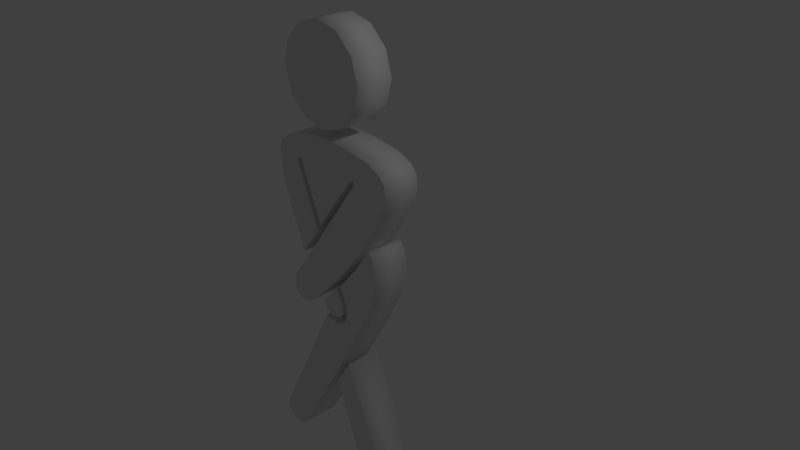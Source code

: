 # Source: Incontenent.blend  (saved by Blender 2.76.0; exported with 4.5.12 LTS)
import bpy
from mathutils import Matrix  # noqa: F401  (used for matrix-valued properties, if any)

bpy.ops.wm.read_factory_settings(use_empty=True)
scene = bpy.context.scene
scene.name = 'Scene'

# ---- collections
col_collection_1 = bpy.data.collections.new('Collection 1'); scene.collection.children.link(col_collection_1)

# ---- world
world_world = bpy.data.worlds.new('World'); scene.world = world_world
world_world.color = (0.05088, 0.05088, 0.05088)
world_world.use_sun_shadow = False
world_world.sun_shadow_jitter_overblur = 0.0
world_world.cycles.sampling_method = 'MANUAL'
world_world.cycles.sample_map_resolution = 256

# ---- cameras
cam_camera = bpy.data.cameras.new('Camera')
cam_camera.clip_end = 100.0
cam_camera.lens = 35.0
cam_camera.sensor_width = 32.0
cam_camera.sensor_height = 18.0
cam_camera.ortho_scale = 7.314
cam_camera.dof.focus_distance = 0.0
cam_camera.dof.aperture_fstop = 128.0

# ---- lights
light_lamp = bpy.data.lights.new('Lamp', 'POINT')
light_lamp.transmission_factor = 0.0
light_lamp.cutoff_distance = 30.0
light_lamp.energy = 100.0
light_lamp.shadow_buffer_clip_start = 1.001
light_lamp.shadow_soft_size = 0.1
light_lamp.shadow_maximum_resolution = 0.006
light_lamp.use_absolute_resolution = True
light_lamp.cycles.use_multiple_importance_sampling = False

# ---- meshes
me_cylinder = bpy.data.meshes.new('Cylinder')
me_cylinder.from_pydata([(-0.6987, -1.737, 1.0), (0.0, 1.0, 1.0), (-0.7823, -1.729, 1.0), (0.5, 0.866, 1.0), (-0.8126, -1.797, 1.0), (0.866, 0.5, 1.0), (-0.3266, -3.127, 1.0), (1.0, -4.371e-08, 1.0), (-0.7823, -3.734, 1.0), (0.866, -0.5, 1.0), (-1.139, -2.815, 1.0), (0.5, -0.866, 1.0), (-1.321, -2.139, 1.0), (1.51e-07, -1.0, 1.0), (-1.352, -1.775, 1.0), (-0.5, -0.866, 1.0), (-1.314, -1.554, 1.0), (-0.866, -0.5, 1.0), (-1.025, -1.342, 1.0), (-1.0, -4.649e-07, 1.0), (-0.5164, -1.182, 1.0), (-0.866, 0.5, 1.0), (1.51e-07, -1.152, 1.0), (-0.5, 0.866, 1.0), (-0.2278, -2.982, 1.0), (0.6987, -1.782, 1.0), (0.7898, -1.752, 1.0), (0.805, -1.835, 1.0), (0.06835, -2.815, 1.0), (-0.6835, -3.825, 1.0), (-1.078, -4.342, 1.0), (-1.17, -4.532, 1.0), (-1.139, -4.782, 1.0), (-0.9569, -4.904, 1.0), (-0.6759, -4.843, 1.0), (-0.4937, -4.699, 1.0), (0.1443, -4.068, 1.0), (0.9721, -3.096, 1.0), (1.534, -2.185, 1.0), (1.633, -1.851, 1.0), (1.602, -1.592, 1.0), (1.473, -1.433, 1.0), (1.162, -1.289, 1.0), (0.5392, -1.182, 1.0), (1.162, -3.028, 1.0), (1.268, -3.202, 1.0), (1.321, -3.385, 1.0), (1.314, -3.764, 1.0), (1.208, -4.144, 1.0), (0.7974, -4.949, 1.0), (-0.8582, -7.767, 1.0), (-1.154, -8.223, 1.0), (-1.314, -8.329, 1.0), (-1.489, -8.321, 1.0), (-1.648, -8.261, 1.0), (-1.747, -8.131, 1.0), (-1.754, -7.949, 1.0), (-1.511, -7.478, 1.0), (-0.1671, -4.942, 1.0), (-0.03797, -5.002, 1.0), (0.2127, -4.995, 1.0), (0.3645, -4.888, 1.0), (0.4405, -4.775, 1.0), (0.4481, -4.478, 1.0), (0.2886, -4.121, 1.0), (0.6607, -3.681, 1.0), (0.4481, -5.83, 1.0), (1.337, -8.048, 1.0), (1.397, -8.268, 1.0), (1.306, -8.42, 1.0), (1.124, -8.504, 1.0), (0.9114, -8.488, 1.0), (0.7823, -8.397, 1.0), (0.06835, -6.453, 1.0), (-0.2582, -4.653, 1.0), (0.1671, -4.22, 1.0), (0.3114, -4.524, 1.0), (0.319, -4.737, 1.0), (0.1823, -4.858, 1.0), (0.01519, -4.866, 1.0), (-0.1291, -4.797, 1.0), (-0.6987, -1.737, 0.2276), (0.0, 1.0, 0.2276), (-0.7823, -1.729, 0.2276), (0.5, 0.866, 0.2276), (-0.8126, -1.797, 0.2276), (0.866, 0.5, 0.2276), (-0.3266, -3.127, 0.2276), (1.0, 1.46e-08, 0.2276), (-0.7823, -3.734, 0.2276), (0.866, -0.5, 0.2276), (-1.139, -2.815, 0.2276), (0.5, -0.866, 0.2276), (-1.321, -2.139, 0.2276), (1.51e-07, -1.0, 0.2276), (-1.352, -1.775, 0.2276), (-0.5, -0.866, 0.2276), (-1.314, -1.554, 0.2276), (-0.866, -0.5, 0.2276), (-1.025, -1.342, 0.2276), (-1.0, -4.066e-07, 0.2276), (-0.5164, -1.182, 0.2276), (-0.866, 0.5, 0.2276), (1.51e-07, -1.152, 0.2276), (-0.5, 0.866, 0.2276), (-0.2278, -2.982, 0.2276), (0.6987, -1.782, 0.2276), (0.7898, -1.752, 0.2276), (0.805, -1.835, 0.2276), (0.06835, -2.815, 0.2276), (-0.6835, -3.825, 0.2276), (-1.078, -4.342, 0.2276), (-1.17, -4.532, 0.2276), (-1.139, -4.782, 0.2276), (-0.9569, -4.904, 0.2276), (-0.6759, -4.843, 0.2276), (-0.4937, -4.699, 0.2276), (0.1443, -4.068, 0.2276), (0.9721, -3.096, 0.2276), (1.534, -2.185, 0.2276), (1.633, -1.851, 0.2276), (1.602, -1.592, 0.2276), (1.473, -1.433, 0.2276), (1.162, -1.289, 0.2276), (0.5392, -1.182, 0.2276), (1.162, -3.028, 0.2276), (1.268, -3.202, 0.2276), (1.321, -3.385, 0.2276), (1.314, -3.764, 0.2276), (1.208, -4.144, 0.2276), (0.7974, -4.949, 0.2276), (-0.8582, -7.767, 0.2276), (-1.154, -8.223, 0.2276), (-1.314, -8.329, 0.2276), (-1.489, -8.321, 0.2276), (-1.648, -8.261, 0.2276), (-1.747, -8.131, 0.2276), (-1.754, -7.949, 0.2276), (-1.511, -7.478, 0.2276), (-0.1671, -4.942, 0.2276), (-0.03797, -5.002, 0.2276), (0.2127, -4.995, 0.2276), (0.3645, -4.888, 0.2276), (0.4405, -4.775, 0.2276), (0.4481, -4.478, 0.2276), (0.2886, -4.121, 0.2276), (0.6607, -3.681, 0.2276), (0.4481, -5.83, 0.2276), (1.337, -8.048, 0.2276), (1.397, -8.268, 0.2276), (1.306, -8.42, 0.2276), (1.124, -8.504, 0.2276), (0.9114, -8.488, 0.2276), (0.7823, -8.397, 0.2276), (0.06835, -6.453, 0.2276), (-0.2582, -4.653, 0.2276), (0.1671, -4.22, 0.2276), (0.3114, -4.524, 0.2276), (0.319, -4.737, 0.2276), (0.1823, -4.858, 0.2276), (0.01519, -4.866, 0.2276), (-0.1291, -4.797, 0.2276)], [], [(34, 35, 30, 31), (33, 34, 31, 32), (28, 29, 36, 37), (27, 28, 37, 38), (42, 26, 27, 38, 39, 40, 41), (25, 26, 42, 43), (25, 43, 22, 20, 0, 24), (2, 0, 20, 18, 16), (10, 4, 2, 16, 14, 12), (3, 1, 23, 21, 19, 17, 15, 13, 11, 9, 7, 5), (29, 30, 35, 36), (6, 4, 10, 8), (76, 75, 74, 80), (80, 79, 77, 76), (79, 78, 77), (57, 50, 59, 58), (50, 57, 56, 51), (51, 56, 55, 52), (53, 52, 55, 54), (49, 60, 59, 50), (60, 49, 61), (62, 61, 49), (48, 63, 62, 49), (47, 65, 64, 63, 48), (65, 47, 44), (45, 44, 47, 46), (66, 73, 72, 67), (67, 72, 71, 68), (69, 68, 71, 70), (115, 112, 111, 116), (114, 113, 112, 115), (109, 118, 117, 110), (108, 119, 118, 109), (123, 122, 121, 120, 119, 108, 107), (106, 124, 123, 107), (106, 105, 81, 101, 103, 124), (83, 97, 99, 101, 81), (91, 93, 95, 97, 83, 85), (84, 86, 88, 90, 92, 94, 96, 98, 100, 102, 104, 82), (110, 117, 116, 111), (87, 89, 91, 85), (157, 161, 155, 156), (161, 157, 158, 160), (160, 158, 159), (138, 139, 140, 131), (131, 132, 137, 138), (132, 133, 136, 137), (134, 135, 136, 133), (130, 131, 140, 141), (141, 142, 130), (143, 130, 142), (129, 130, 143, 144), (128, 129, 144, 145, 146), (146, 125, 128), (126, 127, 128, 125), (147, 148, 153, 154), (148, 149, 152, 153), (150, 151, 152, 149), (44, 125, 146, 65), (10, 12, 93, 91), (12, 14, 95, 93), (66, 67, 148, 147), (19, 100, 98, 17), (35, 34, 115, 116), (67, 68, 149, 148), (14, 16, 97, 95), (3, 84, 82, 1), (68, 69, 150, 149), (16, 18, 99, 97), (34, 33, 114, 115), (69, 70, 151, 150), (45, 126, 125, 44), (21, 102, 100, 19), (32, 31, 112, 113), (70, 71, 152, 151), (46, 127, 126, 45), (18, 20, 101, 99), (31, 30, 111, 112), (71, 72, 153, 152), (47, 128, 127, 46), (20, 22, 103, 101), (5, 86, 84, 3), (72, 73, 154, 153), (48, 129, 128, 47), (23, 104, 102, 21), (30, 29, 110, 111), (73, 66, 147, 154), (49, 130, 129, 48), (29, 28, 109, 110), (74, 75, 156, 155), (50, 131, 130, 49), (33, 32, 113, 114), (7, 88, 86, 5), (75, 76, 157, 156), (51, 132, 131, 50), (1, 82, 104, 23), (28, 27, 108, 109), (76, 77, 158, 157), (52, 133, 132, 51), (36, 35, 116, 117), (27, 26, 107, 108), (77, 78, 159, 158), (53, 134, 133, 52), (37, 36, 117, 118), (9, 90, 88, 7), (78, 79, 160, 159), (54, 135, 134, 53), (38, 37, 118, 119), (26, 25, 106, 107), (80, 74, 155, 161), (55, 136, 135, 54), (39, 38, 119, 120), (25, 24, 105, 106), (79, 80, 161, 160), (56, 137, 136, 55), (40, 39, 120, 121), (11, 92, 90, 9), (57, 138, 137, 56), (41, 40, 121, 122), (24, 0, 81, 105), (58, 139, 138, 57), (42, 41, 122, 123), (0, 2, 83, 81), (59, 140, 139, 58), (43, 42, 123, 124), (13, 94, 92, 11), (60, 141, 140, 59), (22, 43, 124, 103), (2, 4, 85, 83), (61, 142, 141, 60), (4, 6, 87, 85), (62, 143, 142, 61), (15, 96, 94, 13), (63, 144, 143, 62), (6, 8, 89, 87), (64, 145, 144, 63), (8, 10, 91, 89), (65, 146, 145, 64), (17, 98, 96, 15)])
me_cylinder.polygons.foreach_set('use_smooth', [0, 0, 0, 0, 0, 0, 0, 0, 0, 0, 0, 0, 0, 0, 0, 0, 0, 0, 0, 0, 0, 0, 0, 0, 0, 0, 0, 0, 0, 0, 0, 0, 0, 0, 0, 0, 0, 0, 0, 0, 0, 0, 0, 0, 0, 0, 0, 0, 0, 0, 0, 0, 0, 0, 0, 0, 0, 0, 1, 1, 1, 1, 1, 1, 1, 1, 1, 1, 1, 1, 1, 1, 1, 1, 1, 1, 1, 1, 1, 1, 1, 1, 1, 1, 1, 1, 1, 1, 1, 1, 1, 1, 1, 1, 1, 1, 1, 1, 1, 1, 1, 1, 1, 1, 1, 1, 1, 1, 1, 1, 1, 1, 1, 1, 1, 1, 1, 1, 1, 1, 1, 1, 1, 1, 1, 1, 1, 1, 1, 1, 1, 1, 1, 1, 1, 1, 1, 1, 1])
me_cylinder.use_remesh_preserve_volume = False
me_cylinder.use_remesh_preserve_attributes = False
me_cylinder.use_mirror_vertex_groups = False
me_cylinder.update()

# ---- objects
ob_cylinder = bpy.data.objects.new('Cylinder', me_cylinder)
ob_lamp = bpy.data.objects.new('Lamp', light_lamp)
ob_camera = bpy.data.objects.new('Camera', cam_camera)

# ---- transforms, parenting, visibility, modifiers, constraints
ob_cylinder.location = (-0.09345, 0.0, 2.481)
ob_cylinder.rotation_euler = (1.571, -0.0, 0.0)
ob_cylinder.scale = (0.6473, 0.6473, 0.6473)
ob_cylinder.lineart.crease_threshold = 0.0
ob_lamp.location = (4.076, 1.005, 5.904)
ob_lamp.rotation_euler = (0.6503, 0.05522, 1.866)
ob_lamp.lock_rotations_4d = False
ob_lamp.empty_display_type = 'ARROWS'
ob_lamp.color = (0.0, 0.0, 0.0, 0.0)
ob_lamp.lineart.crease_threshold = 0.0
ob_camera.location = (7.481, -6.508, 5.344)
ob_camera.rotation_euler = (1.109, 0.01082, 0.8149)
ob_camera.lock_rotations_4d = False
ob_camera.empty_display_type = 'ARROWS'
ob_camera.color = (0.0, 0.0, 0.0, 0.0)
ob_camera.display_type = 'WIRE'
ob_camera.lineart.crease_threshold = 0.0

# ---- collection membership
col_collection_1.objects.link(ob_cylinder)
col_collection_1.objects.link(ob_lamp)
col_collection_1.objects.link(ob_camera)

# ---- scene / render settings (as saved in the file)
scene.camera = ob_camera
scene.frame_start = 1; scene.frame_end = 250; scene.frame_set(1)
scene.render.engine = 'BLENDER_EEVEE_NEXT'
scene.render.resolution_percentage = 50
scene.render.dither_intensity = 0.0
scene.cycles.use_denoising = False
scene.cycles.samples = 10
scene.cycles.sampling_pattern = 'TABULATED_SOBOL'
scene.cycles.light_sampling_threshold = 0.0
scene.cycles.use_adaptive_sampling = False
scene.cycles.use_light_tree = False
scene.cycles.blur_glossy = 0.0
scene.cycles.pixel_filter_type = 'GAUSSIAN'
scene.cycles.sample_clamp_indirect = 0.0
scene.view_settings.view_transform = 'Standard'
bpy.context.view_layer.update()
